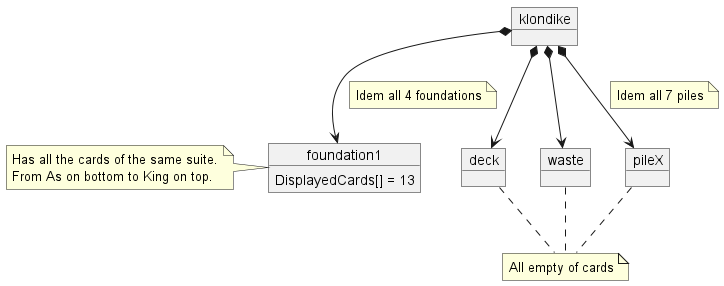

The diagram above was rendered by PlantUML. Its source (embedded in the PNG):
@startuml

object klondike

object deck

object waste

object pileX

object foundation1{
DisplayedCards[] = 13
}
note left
Has all the cards of the same suite.
From As on bottom to King on top.
end note


'klondike dependencies'
klondike *-down-> deck
klondike *-down-> waste
klondike *-down-> pileX
note on link
Idem all 7 piles
end note
klondike *-down-> foundation1
note on link
Idem all 4 foundations
end note


note as emptyNote
All empty of cards
end note

deck .. emptyNote
waste .. emptyNote
pileX .. emptyNote



@enduml